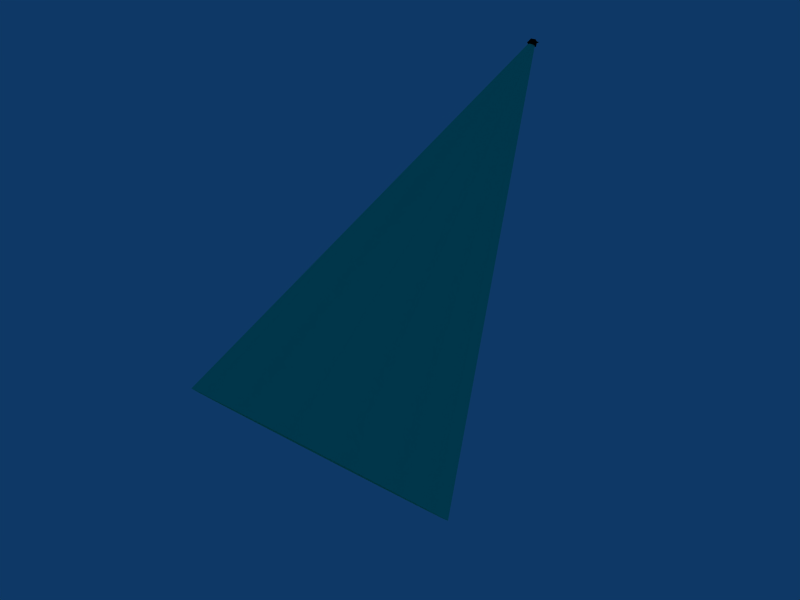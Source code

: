 # Source: light_spot.blend  (saved by Blender 2.49.2; exported with 4.5.12 LTS)
import bpy
from mathutils import Matrix  # noqa: F401  (used for matrix-valued properties, if any)

bpy.ops.wm.read_factory_settings(use_empty=True)
scene = bpy.context.scene
scene.name = 'Scene'

# ---- collections
col_collection_1 = bpy.data.collections.new('Collection 1'); scene.collection.children.link(col_collection_1)

# ---- materials (node trees are filled in below, after node groups)
mat_black = bpy.data.materials.new('Black')
mat_black.alpha_threshold = 0.0
mat_black.diffuse_color = (0.03332, 0.03332, 0.03332, 1.0)
mat_black.specular_color = (0.12, 0.12, 0.12)
mat_black.roughness = 0.5
mat_black.line_color = (0.0, 0.0, 0.0, 1.0)
mat_lighting = bpy.data.materials.new('Lighting')
mat_lighting.alpha_threshold = 0.0
mat_lighting.diffuse_color = (0.07311, 0.9574, 0.7254, 1.0)
mat_lighting.specular_color = (0.3024, 0.9669, 0.4155)
mat_lighting.roughness = 0.5
mat_lighting.specular_intensity = 0.2969
mat_lighting.line_color = (0.0, 0.0, 0.0, 0.1)

# ---- node groups
ng_auto_smooth = bpy.data.node_groups.new('Auto Smooth', 'GeometryNodeTree')
_s = ng_auto_smooth.interface.new_socket(name='Geometry', in_out='OUTPUT', socket_type='NodeSocketGeometry')
_s = ng_auto_smooth.interface.new_socket(name='Geometry', in_out='INPUT', socket_type='NodeSocketGeometry')
_s = ng_auto_smooth.interface.new_socket(name='Angle', in_out='INPUT', socket_type='NodeSocketFloat')
_s.subtype = 'ANGLE'
_s.min_value = 0.0
_s.max_value = 3.142
ng_auto_smooth.is_modifier = True
_N = ng_auto_smooth.nodes; _L = ng_auto_smooth.links
n0 = _N.new('NodeGroupOutput'); n0.name = 'Group Output'; n0.location = (480, -100)
n1 = _N.new('NodeGroupInput'); n1.name = 'Group Input'; n1.location = (-420, -300)
n2 = _N.new('NodeGroupInput'); n2.name = 'Group Input.001'; n2.location = (-60, -100)
n3 = _N.new('GeometryNodeSetShadeSmooth'); n3.name = 'Set Shade Smooth'; n3.location = (120, -100)
n3.domain = 'EDGE'
n4 = _N.new('GeometryNodeSetShadeSmooth'); n4.name = 'Set Shade Smooth.001'; n4.location = (300, -100)
n5 = _N.new('GeometryNodeInputMeshEdgeAngle'); n5.name = 'Edge Angle'; n5.location = (-420, -220)
n6 = _N.new('GeometryNodeInputEdgeSmooth'); n6.name = 'Is Edge Smooth'; n6.location = (-60, -160)
n7 = _N.new('GeometryNodeInputShadeSmooth'); n7.name = 'Is Face Smooth'; n7.location = (-240, -340)
n8 = _N.new('FunctionNodeBooleanMath'); n8.name = 'Boolean Math'; n8.location = (-60, -220)
n9 = _N.new('FunctionNodeCompare'); n9.name = 'Compare'; n9.location = (-240, -180)
n9.operation = 'LESS_EQUAL'
_L.new(n5.outputs[0], n9.inputs[0])
_L.new(n4.outputs[0], n0.inputs[0])
_L.new(n1.outputs[1], n9.inputs[1])
_L.new(n9.outputs[0], n8.inputs[0])
_L.new(n7.outputs[0], n8.inputs[1])
_L.new(n2.outputs[0], n3.inputs[0])
_L.new(n6.outputs[0], n3.inputs[1])
_L.new(n3.outputs[0], n4.inputs[0])
_L.new(n8.outputs[0], n3.inputs[2])
n0.is_active_output = True

# ---- material node trees

# ---- world
world_world = bpy.data.worlds.new('World'); scene.world = world_world
world_world.color = (0.05656, 0.2208, 0.4)
world_world.use_sun_shadow = False
world_world.sun_shadow_jitter_overblur = 0.0
world_world.cycles.sampling_method = 'MANUAL'
world_world.cycles.sample_map_resolution = 256

# ---- meshes
me_cube_004 = bpy.data.meshes.new('Cube.004')
me_cube_004.from_pydata([(-0.1299, 0.0188, -0.1307), (0.1299, 0.0188, -0.1307), (-0.1299, -0.001199, -0.1307), (0.1299, -0.001199, -0.1307), (-0.1499, -0.001199, -0.1307), (0.1499, -0.001199, -0.1307), (-0.1499, 0.0188, -0.1307), (0.1499, 0.0188, -0.1307), (-0.1499, 0.0188, 0.1093), (0.1499, 0.0188, 0.1093), (-0.1499, -0.001199, 0.1093), (0.1499, -0.001199, 0.1093), (-0.1699, -0.001199, 0.1093), (0.1699, -0.001199, 0.1093), (-0.1699, 0.0188, 0.1093), (0.1699, 0.0188, 0.1093), (-0.1499, -0.001199, -0.1507), (0.1499, -0.001199, -0.1507), (-0.1499, 0.0188, -0.1507), (0.1499, 0.0188, -0.1507), (-0.1299, 0.0188, -0.1507), (0.1299, 0.0188, -0.1507), (-0.1299, -0.001199, -0.1507), (0.1299, -0.001199, -0.1507), (0.09997, 0.1326, -0.008313), (0.09997, 0.0264, -0.1145), (-0.09997, 0.0264, -0.1145), (-0.09997, 0.1326, -0.008313), (0.1499, 0.008801, 0.1507), (0.1499, -0.1326, 0.00929), (-0.1499, -0.1326, 0.00929), (-0.1499, 0.008801, 0.1507)], [], [(8, 14, 12, 10), (13, 15, 9, 11), (0, 8, 10, 2), (11, 9, 1, 3), (2, 10, 12, 4), (13, 11, 3, 5), (4, 12, 14, 6), (15, 13, 5, 7), (8, 0, 6, 14), (7, 1, 9, 15), (4, 6, 18, 16), (19, 7, 5, 17), (6, 0, 20, 18), (21, 1, 7, 19), (2, 4, 16, 22), (17, 5, 3, 23), (2, 22, 23, 3), (0, 1, 21, 20), (0, 2, 3, 1), (24, 25, 26, 27), (28, 31, 30, 29), (24, 28, 29, 25), (25, 29, 30, 26), (26, 30, 31, 27), (28, 24, 27, 31)])
_uv = me_cube_004.uv_layers.new(name='UVTex')
_uv.uv.foreach_set('vector', [0.0, 0.0, 0.0, 0.0, 0.0, 0.0, 0.0, 0.0, 0.0, 0.0, 0.0, 0.0, 0.0, 0.0, 0.0, 0.0, 0.0, 0.0, 0.0, 0.0, 0.0, 0.0, 0.0, 0.0, 0.0, 0.0, 0.0, 0.0, 0.0, 0.0, 0.0, 0.0, 0.0, 0.0, 0.0, 0.0, 0.0, 0.0, 0.0, 0.0, 0.0, 0.0, 0.0, 0.0, 0.0, 0.0, 0.0, 0.0, 0.0, 0.0, 0.0, 0.0, 0.0, 0.0, 0.0, 0.0, 0.0, 0.0, 0.0, 0.0, 0.0, 0.0, 0.0, 0.0, 0.0, 0.0, 0.0, 0.0, 0.0, 0.0, 0.0, 0.0, 0.0, 0.0, 0.0, 0.0, 0.0, 0.0, 0.0, 0.0, 0.0, 0.0, 0.0, 0.0, 0.0, 0.0, 0.0, 0.0, 0.0, 0.0, 0.0, 0.0, 0.0, 0.0, 0.0, 0.0, 0.0, 0.0, 0.0, 0.0, 0.0, 0.0, 0.0, 0.0, 0.0, 0.0, 0.0, 0.0, 0.0, 0.0, 0.0, 0.0, 0.0, 0.0, 0.0, 0.0, 0.0, 0.0, 0.0, 0.0, 0.0, 0.0, 0.0, 0.0, 0.0, 0.0, 0.0, 0.0, 0.0, 0.0, 0.0, 0.0, 0.0, 0.0, 0.0, 0.0, 0.0, 0.0, 0.0, 0.0, 0.0, 0.0, 0.0, 0.0, 0.0, 0.0, 0.0, 0.0, 0.0, 0.0, 0.0, 0.0, 0.0, 0.0, 0.0, 0.0, 0.0, 0.0, 0.0, 0.0, 0.0, 0.0, 0.0, 0.0, 0.0, 0.0, 0.0, 0.0, 0.0, 0.0, 0.0, 0.0, 0.0, 0.0, 0.0, 0.0, 0.0, 0.0, 0.0, 0.0, 0.0, 0.0, 0.0, 0.0, 0.0, 0.0, 0.0, 0.0, 0.0, 0.0, 0.0, 0.0, 0.0, 0.0, 0.0, 0.0, 0.0, 0.0, 0.0, 0.0])
me_cube_004.materials.append(mat_black)
me_cube_004.use_remesh_preserve_volume = False
me_cube_004.use_remesh_preserve_attributes = False
me_cube_004.use_mirror_vertex_groups = False
me_cube_004.update()
me_circle_002 = bpy.data.meshes.new('Circle.002')
me_circle_002.from_pydata([(0.0, 7.807, -7.692), (0.05568, 7.802, -7.697), (0.1029, 7.79, -7.709), (0.1344, 7.771, -7.728), (0.1455, 7.75, -7.75), (0.1344, 7.728, -7.771), (0.1029, 7.709, -7.79), (0.05568, 7.697, -7.802), (0.0, 7.692, -7.807), (-0.05568, 7.697, -7.802), (-0.1029, 7.709, -7.79), (-0.1344, 7.728, -7.771), (-0.1455, 7.75, -7.75), (-0.1344, 7.771, -7.728), (-0.1029, 7.79, -7.709), (-0.05568, 7.802, -7.697), (-1.913, -1.005, 7.538), (-3.536, -1.771, 6.771), (-4.619, -2.918, 5.624), (-5.0, -4.271, 4.271), (-4.619, -5.624, 2.918), (-3.536, -6.771, 1.771), (-1.913, -7.538, 1.005), (0.0, -7.807, 0.7357), (1.913, -7.538, 1.005), (3.536, -6.771, 1.771), (4.619, -5.624, 2.918), (5.0, -4.271, 4.271), (4.619, -2.918, 5.624), (3.536, -1.771, 6.771), (1.913, -1.005, 7.538), (0.0, -0.7357, 7.807)], [], [(0, 15, 16, 31), (14, 17, 16, 15), (13, 18, 17, 14), (13, 12, 19, 18), (11, 20, 19, 12), (10, 21, 20, 11), (9, 22, 21, 10), (9, 8, 23, 22), (7, 24, 23, 8), (7, 6, 25, 24), (5, 26, 25, 6), (5, 4, 27, 26), (4, 3, 28, 27), (3, 2, 29, 28), (2, 1, 30, 29), (0, 31, 30, 1)])
me_circle_002.polygons.foreach_set('use_smooth', [True] * 16)
_uv = me_circle_002.uv_layers.new(name='UVTex')
_uv.uv.foreach_set('vector', [0.479, 0.9688, 0.4756, 0.9685, 0.3613, 0.4265, 0.479, 0.4431, 0.4727, 0.9677, 0.2614, 0.3793, 0.3613, 0.4265, 0.4756, 0.9685, 0.4707, 0.9666, 0.1947, 0.3087, 0.2614, 0.3793, 0.4727, 0.9677, 0.4707, 0.9666, 0.4701, 0.9653, 0.1713, 0.2255, 0.1947, 0.3087, 0.4707, 0.9639, 0.1947, 0.1422, 0.1713, 0.2255, 0.4701, 0.9653, 0.4727, 0.9628, 0.2614, 0.07161, 0.1947, 0.1422, 0.4707, 0.9639, 0.4756, 0.962, 0.3613, 0.02444, 0.2614, 0.07161, 0.4727, 0.9628, 0.4756, 0.962, 0.479, 0.9617, 0.479, 0.007879, 0.3613, 0.02444, 0.4824, 0.962, 0.5968, 0.02444, 0.479, 0.007879, 0.479, 0.9617, 0.4824, 0.962, 0.4854, 0.9628, 0.6966, 0.07161, 0.5968, 0.02444, 0.4873, 0.9639, 0.7633, 0.1422, 0.6966, 0.07161, 0.4854, 0.9628, 0.4873, 0.9639, 0.488, 0.9653, 0.7867, 0.2255, 0.7633, 0.1422, 0.488, 0.9653, 0.4873, 0.9666, 0.7633, 0.3087, 0.7867, 0.2255, 0.4873, 0.9666, 0.4854, 0.9677, 0.6966, 0.3793, 0.7633, 0.3087, 0.4854, 0.9677, 0.4824, 0.9685, 0.5968, 0.4265, 0.6966, 0.3793, 0.479, 0.9688, 0.479, 0.4431, 0.5968, 0.4265, 0.4824, 0.9685])
me_circle_002.materials.append(mat_lighting)
me_circle_002.use_remesh_preserve_volume = False
me_circle_002.use_remesh_preserve_attributes = False
me_circle_002.use_mirror_vertex_groups = False
me_circle_002.update()

# ---- objects
ob_spots = bpy.data.objects.new('Spots', me_cube_004)
ob_lightcones = bpy.data.objects.new('LightCones', me_circle_002)

# ---- transforms, parenting, visibility, modifiers, constraints
ob_spots.location = (0.0, -0.1522, 7.991)
ob_spots.rotation_euler = (1.571, 0.0, 0.0)
ob_spots.lock_rotations_4d = False
ob_spots.empty_display_type = 'ARROWS'
ob_spots.lineart.crease_threshold = 0.0
_m = ob_spots.modifiers.new('Auto Smooth', 'NODES')
_m.node_group = ng_auto_smooth
_gi = [s.identifier for s in ng_auto_smooth.interface.items_tree if s.item_type == 'SOCKET' and s.in_out == 'INPUT']
_m[_gi[1]] = 0.5236  # Angle
ob_lightcones.location = (0.0, -7.99, 0.1696)
ob_lightcones.rotation_euler = (1.571, 0.0, 0.0)
ob_lightcones.lock_rotations_4d = False
ob_lightcones.empty_display_type = 'ARROWS'
ob_lightcones.show_transparent = True
ob_lightcones.lineart.crease_threshold = 0.0
_m = ob_lightcones.modifiers.new('Auto Smooth', 'NODES')
_m.node_group = ng_auto_smooth
_gi = [s.identifier for s in ng_auto_smooth.interface.items_tree if s.item_type == 'SOCKET' and s.in_out == 'INPUT']
_m[_gi[1]] = 0.5236  # Angle

# ---- collection membership
col_collection_1.objects.link(ob_spots)
col_collection_1.objects.link(ob_lightcones)

# ---- scene / render settings (as saved in the file)
scene.frame_start = 1; scene.frame_end = 250; scene.frame_set(1)
scene.render.engine = 'BLENDER_EEVEE_NEXT'
scene.render.image_settings.file_format = 'JPEG'
scene.render.image_settings.color_mode = 'RGB'
scene.render.image_settings.compression = 90
scene.render.resolution_x = 800
scene.render.resolution_y = 600
scene.render.pixel_aspect_x = 100.0
scene.render.pixel_aspect_y = 100.0
scene.render.fps = 25
scene.render.dither_intensity = 0.0
scene.render.use_compositing = False
scene.render.use_sequencer = False
scene.render.bake_margin = 2
scene.render.bake_bias = 0.0
scene.render.use_stamp_time = False
scene.render.use_stamp_date = False
scene.render.use_stamp_frame = False
scene.render.use_stamp_camera = False
scene.render.use_stamp_scene = False
scene.render.use_stamp_filename = False
scene.render.use_stamp_render_time = False
scene.render.stamp_font_size = 0
scene.cycles.use_denoising = False
scene.cycles.samples = 10
scene.cycles.sampling_pattern = 'TABULATED_SOBOL'
scene.cycles.light_sampling_threshold = 0.0
scene.cycles.use_adaptive_sampling = False
scene.cycles.use_light_tree = False
scene.cycles.blur_glossy = 0.0
scene.cycles.volume_bounces = 1
scene.cycles.pixel_filter_type = 'GAUSSIAN'
scene.cycles.sample_clamp_indirect = 0.0
scene.view_settings.view_transform = 'Raw'
bpy.context.view_layer.update()

# ---- added for rendering (the .blend has no active camera): camera
cam_auto = bpy.data.cameras.new('AutoCamera')
cam_auto.lens = 50.0
cam_auto.sensor_width = 36.0
cam_auto.clip_end = 1000.0
ob_auto_camera = bpy.data.objects.new('AutoCamera', cam_auto)
scene.collection.objects.link(ob_auto_camera)
ob_auto_camera.location = (22.6235, -35.0474, 18.3422)
ob_auto_camera.rotation_euler = (1.09748, -7.21219e-08, 0.694738)
scene.camera = ob_auto_camera
bpy.context.view_layer.update()
